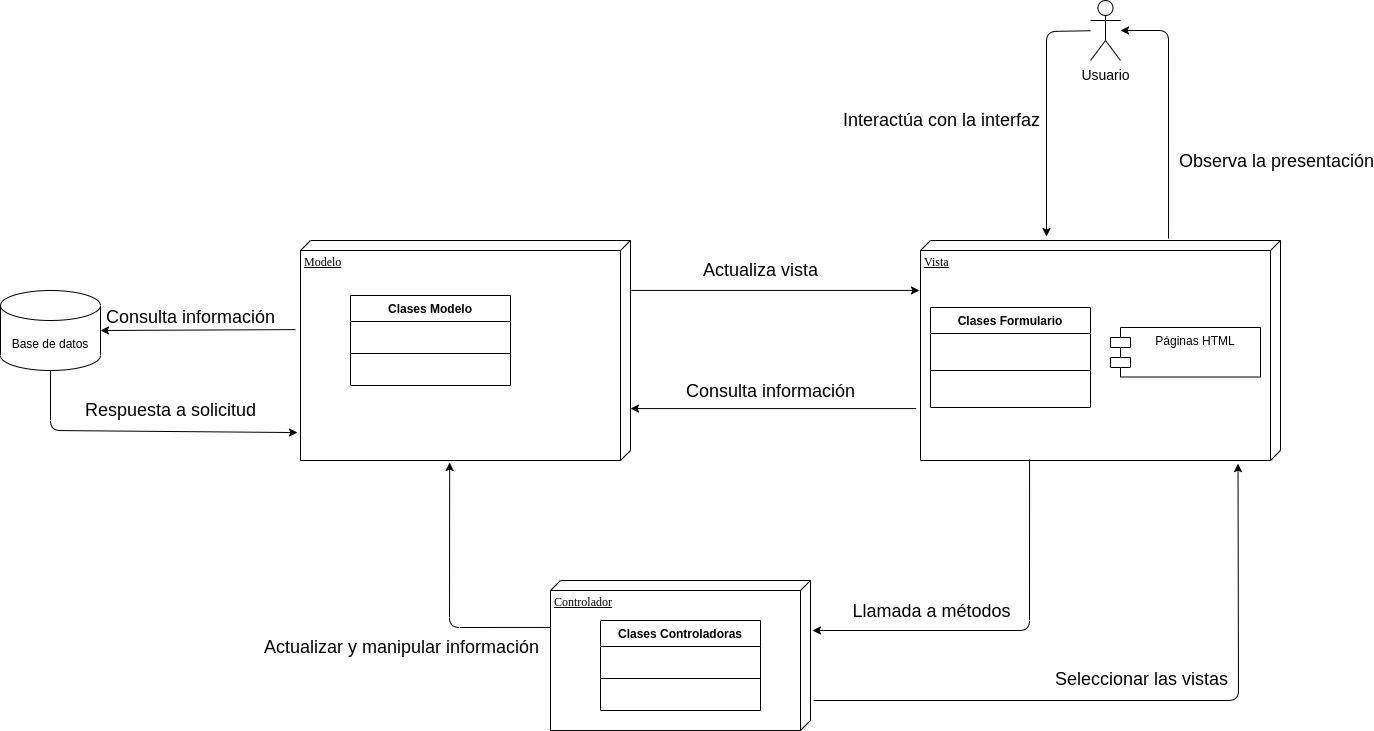

The diagram above was exported from draw.io. Its source (the exported page's mxGraphModel, read from the mxfile embedded in the PNG):
<mxGraphModel dx="2690" dy="1628" grid="1" gridSize="10" guides="1" tooltips="1" connect="1" arrows="1" fold="1" page="1" pageScale="1" pageWidth="1100" pageHeight="850" background="none" math="0" shadow="0">
  <root>
    <mxCell id="0" />
    <mxCell id="1" parent="0" />
    <mxCell id="39150e848f15840c-1" value="Modelo" style="verticalAlign=top;align=left;spacingTop=8;spacingLeft=2;spacingRight=12;shape=cube;size=10;direction=south;fontStyle=4;html=1;rounded=0;shadow=0;comic=0;labelBackgroundColor=none;strokeWidth=1;fontFamily=Verdana;fontSize=12" parent="1" vertex="1">
      <mxGeometry x="120" y="70" width="330" height="220" as="geometry" />
    </mxCell>
    <mxCell id="39150e848f15840c-2" value="Vista" style="verticalAlign=top;align=left;spacingTop=8;spacingLeft=2;spacingRight=12;shape=cube;size=10;direction=south;fontStyle=4;html=1;rounded=0;shadow=0;comic=0;labelBackgroundColor=none;strokeWidth=1;fontFamily=Verdana;fontSize=12" parent="1" vertex="1">
      <mxGeometry x="740" y="70" width="360" height="220" as="geometry" />
    </mxCell>
    <mxCell id="39150e848f15840c-3" value="Controlador" style="verticalAlign=top;align=left;spacingTop=8;spacingLeft=2;spacingRight=12;shape=cube;size=10;direction=south;fontStyle=4;html=1;rounded=0;shadow=0;comic=0;labelBackgroundColor=none;strokeWidth=1;fontFamily=Verdana;fontSize=12" parent="1" vertex="1">
      <mxGeometry x="370" y="410" width="260" height="150" as="geometry" />
    </mxCell>
    <mxCell id="0-YROwReFsyQK0lMZZX0-1" value="&lt;font style=&quot;font-size: 14px&quot;&gt;Usuario&lt;/font&gt;" style="shape=umlActor;verticalLabelPosition=bottom;verticalAlign=top;html=1;" parent="1" vertex="1">
      <mxGeometry x="910" y="-170" width="30" height="60" as="geometry" />
    </mxCell>
    <mxCell id="0-YROwReFsyQK0lMZZX0-2" value="Base de datos" style="shape=cylinder3;whiteSpace=wrap;html=1;boundedLbl=1;backgroundOutline=1;size=15;" parent="1" vertex="1">
      <mxGeometry x="-180" y="120" width="100" height="80" as="geometry" />
    </mxCell>
    <mxCell id="0-YROwReFsyQK0lMZZX0-3" value="" style="endArrow=classic;html=1;exitX=-0.009;exitY=0.311;exitDx=0;exitDy=0;exitPerimeter=0;" parent="1" source="39150e848f15840c-2" target="0-YROwReFsyQK0lMZZX0-1" edge="1">
      <mxGeometry width="50" height="50" relative="1" as="geometry">
        <mxPoint x="930" y="50" as="sourcePoint" />
        <mxPoint x="830" y="-80" as="targetPoint" />
        <Array as="points">
          <mxPoint x="988" y="-140" />
        </Array>
      </mxGeometry>
    </mxCell>
    <mxCell id="0-YROwReFsyQK0lMZZX0-26" value="&lt;font style=&quot;font-size: 18px&quot;&gt;Observa la presentación&lt;/font&gt;" style="edgeLabel;html=1;align=center;verticalAlign=middle;resizable=0;points=[];" parent="0-YROwReFsyQK0lMZZX0-3" vertex="1" connectable="0">
      <mxGeometry x="-0.0749" y="2" relative="1" as="geometry">
        <mxPoint x="109" y="40" as="offset" />
      </mxGeometry>
    </mxCell>
    <mxCell id="0-YROwReFsyQK0lMZZX0-4" value="" style="endArrow=classic;html=1;entryX=-0.018;entryY=0.65;entryDx=0;entryDy=0;entryPerimeter=0;" parent="1" source="0-YROwReFsyQK0lMZZX0-1" target="39150e848f15840c-2" edge="1">
      <mxGeometry width="50" height="50" relative="1" as="geometry">
        <mxPoint x="695" y="-140" as="sourcePoint" />
        <mxPoint x="590" y="-130" as="targetPoint" />
        <Array as="points">
          <mxPoint x="866" y="-139" />
        </Array>
      </mxGeometry>
    </mxCell>
    <mxCell id="0-YROwReFsyQK0lMZZX0-27" value="&lt;font style=&quot;font-size: 18px&quot;&gt;Interactúa con la interfaz&lt;/font&gt;" style="edgeLabel;html=1;align=center;verticalAlign=middle;resizable=0;points=[];" parent="0-YROwReFsyQK0lMZZX0-4" vertex="1" connectable="0">
      <mxGeometry x="0.2778" y="-4" relative="1" as="geometry">
        <mxPoint x="-102" y="-26" as="offset" />
      </mxGeometry>
    </mxCell>
    <mxCell id="0-YROwReFsyQK0lMZZX0-6" value="Clases Modelo" style="swimlane;fontStyle=1;align=center;verticalAlign=top;childLayout=stackLayout;horizontal=1;startSize=26;horizontalStack=0;resizeParent=1;resizeParentMax=0;resizeLast=0;collapsible=1;marginBottom=0;" parent="1" vertex="1">
      <mxGeometry x="170" y="125" width="160" height="90" as="geometry" />
    </mxCell>
    <mxCell id="0-YROwReFsyQK0lMZZX0-8" value="" style="line;strokeWidth=1;fillColor=none;align=left;verticalAlign=middle;spacingTop=-1;spacingLeft=3;spacingRight=3;rotatable=0;labelPosition=right;points=[];portConstraint=eastwest;" parent="0-YROwReFsyQK0lMZZX0-6" vertex="1">
      <mxGeometry y="26" width="160" height="64" as="geometry" />
    </mxCell>
    <mxCell id="0-YROwReFsyQK0lMZZX0-11" value="" style="endArrow=classic;html=1;entryX=1.014;entryY=0.118;entryDx=0;entryDy=0;entryPerimeter=0;exitX=0.8;exitY=-0.012;exitDx=0;exitDy=0;exitPerimeter=0;" parent="1" source="39150e848f15840c-3" target="39150e848f15840c-2" edge="1">
      <mxGeometry width="50" height="50" relative="1" as="geometry">
        <mxPoint x="710" y="470" as="sourcePoint" />
        <mxPoint x="760" y="420" as="targetPoint" />
        <Array as="points">
          <mxPoint x="1058" y="530" />
        </Array>
      </mxGeometry>
    </mxCell>
    <mxCell id="0-YROwReFsyQK0lMZZX0-32" value="&lt;font style=&quot;font-size: 18px&quot;&gt;Seleccionar las vistas&lt;/font&gt;" style="edgeLabel;html=1;align=center;verticalAlign=middle;resizable=0;points=[];" parent="0-YROwReFsyQK0lMZZX0-11" vertex="1" connectable="0">
      <mxGeometry x="-0.4594" y="2" relative="1" as="geometry">
        <mxPoint x="148" y="-20" as="offset" />
      </mxGeometry>
    </mxCell>
    <mxCell id="0-YROwReFsyQK0lMZZX0-12" value="" style="endArrow=classic;html=1;entryX=1.009;entryY=0.548;entryDx=0;entryDy=0;entryPerimeter=0;exitX=0.313;exitY=1;exitDx=0;exitDy=0;exitPerimeter=0;" parent="1" source="39150e848f15840c-3" target="39150e848f15840c-1" edge="1">
      <mxGeometry width="50" height="50" relative="1" as="geometry">
        <mxPoint x="290" y="420" as="sourcePoint" />
        <mxPoint x="340" y="370" as="targetPoint" />
        <Array as="points">
          <mxPoint x="269" y="457" />
        </Array>
      </mxGeometry>
    </mxCell>
    <mxCell id="0-YROwReFsyQK0lMZZX0-34" value="&lt;font style=&quot;font-size: 18px&quot;&gt;Actualizar y manipular información&lt;/font&gt;" style="edgeLabel;html=1;align=center;verticalAlign=middle;resizable=0;points=[];" parent="0-YROwReFsyQK0lMZZX0-12" vertex="1" connectable="0">
      <mxGeometry x="0.5488" y="-3" relative="1" as="geometry">
        <mxPoint x="-52" y="124" as="offset" />
      </mxGeometry>
    </mxCell>
    <mxCell id="0-YROwReFsyQK0lMZZX0-13" value="" style="endArrow=classic;html=1;exitX=0.995;exitY=0.697;exitDx=0;exitDy=0;exitPerimeter=0;" parent="1" source="39150e848f15840c-2" edge="1">
      <mxGeometry width="50" height="50" relative="1" as="geometry">
        <mxPoint x="660" y="390" as="sourcePoint" />
        <mxPoint x="632" y="460" as="targetPoint" />
        <Array as="points">
          <mxPoint x="849" y="460" />
        </Array>
      </mxGeometry>
    </mxCell>
    <mxCell id="0-YROwReFsyQK0lMZZX0-33" value="&lt;font style=&quot;font-size: 18px&quot;&gt;Llamada a métodos&lt;/font&gt;" style="edgeLabel;html=1;align=center;verticalAlign=middle;resizable=0;points=[];" parent="0-YROwReFsyQK0lMZZX0-13" vertex="1" connectable="0">
      <mxGeometry x="0.6805" y="-2" relative="1" as="geometry">
        <mxPoint x="56" y="-18" as="offset" />
      </mxGeometry>
    </mxCell>
    <mxCell id="0-YROwReFsyQK0lMZZX0-14" value="" style="endArrow=classic;html=1;entryX=0.227;entryY=1.003;entryDx=0;entryDy=0;entryPerimeter=0;exitX=0.227;exitY=-0.003;exitDx=0;exitDy=0;exitPerimeter=0;" parent="1" source="39150e848f15840c-1" target="39150e848f15840c-2" edge="1">
      <mxGeometry width="50" height="50" relative="1" as="geometry">
        <mxPoint x="570" y="170" as="sourcePoint" />
        <mxPoint x="620" y="120" as="targetPoint" />
      </mxGeometry>
    </mxCell>
    <mxCell id="0-YROwReFsyQK0lMZZX0-30" value="&lt;font style=&quot;font-size: 18px&quot;&gt;Actualiza vista&lt;/font&gt;" style="edgeLabel;html=1;align=center;verticalAlign=middle;resizable=0;points=[];" parent="0-YROwReFsyQK0lMZZX0-14" vertex="1" connectable="0">
      <mxGeometry x="-0.604" relative="1" as="geometry">
        <mxPoint x="72" y="-20" as="offset" />
      </mxGeometry>
    </mxCell>
    <mxCell id="0-YROwReFsyQK0lMZZX0-15" value="" style="endArrow=classic;html=1;exitX=0.764;exitY=1.012;exitDx=0;exitDy=0;exitPerimeter=0;entryX=0.764;entryY=0;entryDx=0;entryDy=0;entryPerimeter=0;" parent="1" source="39150e848f15840c-2" target="39150e848f15840c-1" edge="1">
      <mxGeometry width="50" height="50" relative="1" as="geometry">
        <mxPoint x="520" y="200" as="sourcePoint" />
        <mxPoint x="460" y="220" as="targetPoint" />
      </mxGeometry>
    </mxCell>
    <mxCell id="0-YROwReFsyQK0lMZZX0-37" value="&lt;font style=&quot;font-size: 18px&quot;&gt;Consulta información&lt;/font&gt;" style="edgeLabel;html=1;align=center;verticalAlign=middle;resizable=0;points=[];" parent="0-YROwReFsyQK0lMZZX0-15" vertex="1" connectable="0">
      <mxGeometry x="0.1319" relative="1" as="geometry">
        <mxPoint x="16" y="-18" as="offset" />
      </mxGeometry>
    </mxCell>
    <mxCell id="0-YROwReFsyQK0lMZZX0-16" value="Clases Formulario" style="swimlane;fontStyle=1;align=center;verticalAlign=top;childLayout=stackLayout;horizontal=1;startSize=26;horizontalStack=0;resizeParent=1;resizeParentMax=0;resizeLast=0;collapsible=1;marginBottom=0;" parent="1" vertex="1">
      <mxGeometry x="750" y="137" width="160" height="100" as="geometry" />
    </mxCell>
    <mxCell id="0-YROwReFsyQK0lMZZX0-18" value="" style="line;strokeWidth=1;fillColor=none;align=left;verticalAlign=middle;spacingTop=-1;spacingLeft=3;spacingRight=3;rotatable=0;labelPosition=right;points=[];portConstraint=eastwest;" parent="0-YROwReFsyQK0lMZZX0-16" vertex="1">
      <mxGeometry y="26" width="160" height="74" as="geometry" />
    </mxCell>
    <mxCell id="0-YROwReFsyQK0lMZZX0-20" value="Páginas HTML" style="shape=module;align=left;spacingLeft=20;align=center;verticalAlign=top;" parent="1" vertex="1">
      <mxGeometry x="930" y="157" width="150" height="49.5" as="geometry" />
    </mxCell>
    <mxCell id="0-YROwReFsyQK0lMZZX0-22" value="" style="endArrow=classic;html=1;entryX=1;entryY=0.5;entryDx=0;entryDy=0;entryPerimeter=0;exitX=0.405;exitY=1.015;exitDx=0;exitDy=0;exitPerimeter=0;" parent="1" source="39150e848f15840c-1" target="0-YROwReFsyQK0lMZZX0-2" edge="1">
      <mxGeometry width="50" height="50" relative="1" as="geometry">
        <mxPoint x="-10" y="80" as="sourcePoint" />
        <mxPoint x="40" y="30" as="targetPoint" />
      </mxGeometry>
    </mxCell>
    <mxCell id="0-YROwReFsyQK0lMZZX0-23" value="" style="endArrow=classic;html=1;exitX=0.5;exitY=1;exitDx=0;exitDy=0;exitPerimeter=0;entryX=0.873;entryY=1.009;entryDx=0;entryDy=0;entryPerimeter=0;" parent="1" source="0-YROwReFsyQK0lMZZX0-2" target="39150e848f15840c-1" edge="1">
      <mxGeometry width="50" height="50" relative="1" as="geometry">
        <mxPoint x="-10" y="310" as="sourcePoint" />
        <mxPoint x="100" y="280" as="targetPoint" />
        <Array as="points">
          <mxPoint x="-130" y="260" />
        </Array>
      </mxGeometry>
    </mxCell>
    <mxCell id="0-YROwReFsyQK0lMZZX0-29" value="&lt;font style=&quot;font-size: 18px&quot;&gt;Respuesta a solicitud&lt;/font&gt;" style="edgeLabel;html=1;align=center;verticalAlign=middle;resizable=0;points=[];" parent="0-YROwReFsyQK0lMZZX0-23" vertex="1" connectable="0">
      <mxGeometry x="0.0164" y="-3" relative="1" as="geometry">
        <mxPoint x="24" y="-24" as="offset" />
      </mxGeometry>
    </mxCell>
    <mxCell id="0-YROwReFsyQK0lMZZX0-24" value="Clases Controladoras" style="swimlane;fontStyle=1;align=center;verticalAlign=top;childLayout=stackLayout;horizontal=1;startSize=26;horizontalStack=0;resizeParent=1;resizeParentMax=0;resizeLast=0;collapsible=1;marginBottom=0;" parent="1" vertex="1">
      <mxGeometry x="420" y="450" width="160" height="90" as="geometry" />
    </mxCell>
    <mxCell id="0-YROwReFsyQK0lMZZX0-25" value="" style="line;strokeWidth=1;fillColor=none;align=left;verticalAlign=middle;spacingTop=-1;spacingLeft=3;spacingRight=3;rotatable=0;labelPosition=right;points=[];portConstraint=eastwest;" parent="0-YROwReFsyQK0lMZZX0-24" vertex="1">
      <mxGeometry y="26" width="160" height="64" as="geometry" />
    </mxCell>
    <mxCell id="0-YROwReFsyQK0lMZZX0-28" value="&lt;span style=&quot;font-size: 18px&quot;&gt;Consulta información&lt;/span&gt;" style="text;html=1;align=center;verticalAlign=middle;resizable=0;points=[];autosize=1;strokeColor=none;" parent="1" vertex="1">
      <mxGeometry x="-80" y="137" width="180" height="20" as="geometry" />
    </mxCell>
  </root>
</mxGraphModel>